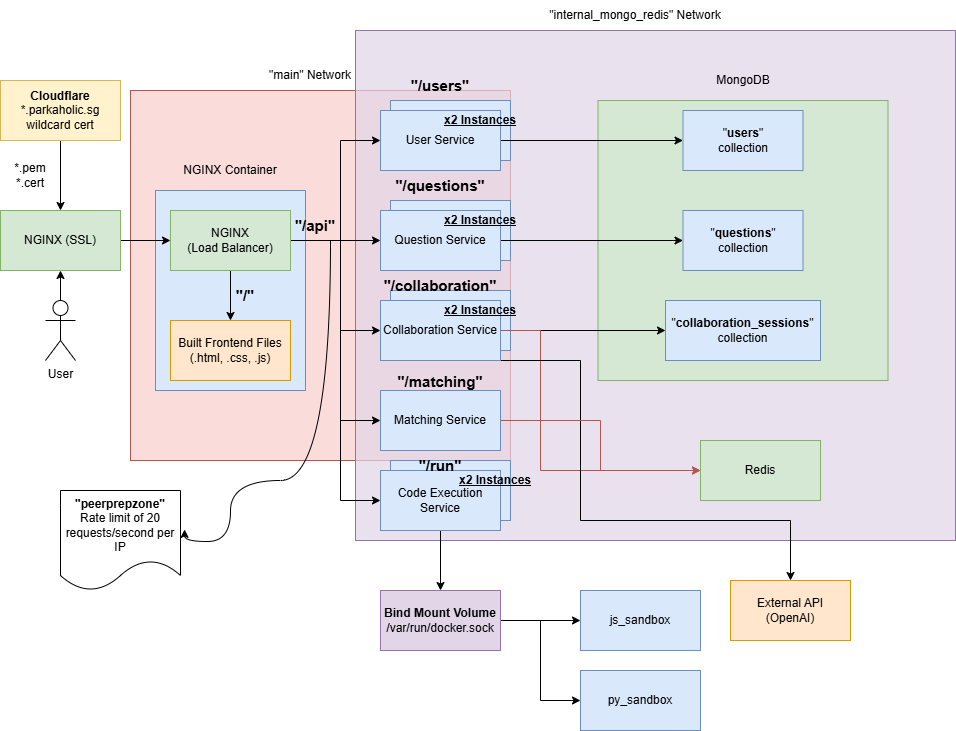

The diagram above was exported from draw.io. Its source (the exported page's mxGraphModel, read from the mxfile embedded in the PNG):
<mxGraphModel dx="2066" dy="777" grid="1" gridSize="10" guides="1" tooltips="1" connect="1" arrows="1" fold="1" page="1" pageScale="1" pageWidth="850" pageHeight="1100" math="0" shadow="0">
  <root>
    <mxCell id="0" />
    <mxCell id="1" parent="0" />
    <mxCell id="RirraL9qLZYPVxR3pHyk-3" value="" style="rounded=0;whiteSpace=wrap;html=1;fillColor=#f8cecc;fillStyle=solid;strokeColor=#b85450;fillOpacity=70;" parent="1" vertex="1">
      <mxGeometry x="200" y="140" width="380" height="370" as="geometry" />
    </mxCell>
    <mxCell id="RirraL9qLZYPVxR3pHyk-1" value="" style="rounded=0;whiteSpace=wrap;html=1;fillColor=#e1d5e7;fillStyle=solid;strokeColor=#9673a6;gradientColor=none;fillOpacity=70;" parent="1" vertex="1">
      <mxGeometry x="425" y="80" width="600" height="510" as="geometry" />
    </mxCell>
    <mxCell id="DLykMNi-Dw4rn0R0rS3M-10" value="" style="rounded=0;whiteSpace=wrap;html=1;fillColor=#dae8fc;strokeColor=#6c8ebf;" parent="1" vertex="1">
      <mxGeometry x="460" y="510" width="120" height="60" as="geometry" />
    </mxCell>
    <mxCell id="DLykMNi-Dw4rn0R0rS3M-7" value="" style="rounded=0;whiteSpace=wrap;html=1;fillColor=#dae8fc;strokeColor=#6c8ebf;" parent="1" vertex="1">
      <mxGeometry x="460" y="340" width="120" height="60" as="geometry" />
    </mxCell>
    <mxCell id="DLykMNi-Dw4rn0R0rS3M-6" value="Question Service" style="rounded=0;whiteSpace=wrap;html=1;fillColor=#dae8fc;strokeColor=#6c8ebf;" parent="1" vertex="1">
      <mxGeometry x="460" y="250" width="120" height="60" as="geometry" />
    </mxCell>
    <mxCell id="DLykMNi-Dw4rn0R0rS3M-3" value="" style="rounded=0;whiteSpace=wrap;html=1;fillColor=#dae8fc;strokeColor=#6c8ebf;" parent="1" vertex="1">
      <mxGeometry x="460" y="150" width="120" height="60" as="geometry" />
    </mxCell>
    <mxCell id="QwHBwgnYl4Hv5XBhtzQy-1" value="" style="rounded=0;whiteSpace=wrap;html=1;fillColor=#dae8fc;fillStyle=solid;strokeColor=#6c8ebf;" parent="1" vertex="1">
      <mxGeometry x="225" y="240" width="150" height="200" as="geometry" />
    </mxCell>
    <mxCell id="41EBdhxNxVLZV15aZkeJ-2" value="Redis" style="rounded=0;whiteSpace=wrap;html=1;fillColor=#d5e8d4;strokeColor=#82b366;" parent="1" vertex="1">
      <mxGeometry x="770" y="490" width="120" height="60" as="geometry" />
    </mxCell>
    <mxCell id="41EBdhxNxVLZV15aZkeJ-1" value="" style="rounded=0;whiteSpace=wrap;html=1;fillColor=#d5e8d4;strokeColor=#82b366;fillStyle=solid;" parent="1" vertex="1">
      <mxGeometry x="667.5" y="150" width="290" height="280" as="geometry" />
    </mxCell>
    <mxCell id="41EBdhxNxVLZV15aZkeJ-5" style="edgeStyle=orthogonalEdgeStyle;rounded=0;orthogonalLoop=1;jettySize=auto;html=1;" parent="1" source="41EBdhxNxVLZV15aZkeJ-3" target="41EBdhxNxVLZV15aZkeJ-4" edge="1">
      <mxGeometry relative="1" as="geometry" />
    </mxCell>
    <mxCell id="41EBdhxNxVLZV15aZkeJ-14" style="edgeStyle=orthogonalEdgeStyle;rounded=0;orthogonalLoop=1;jettySize=auto;html=1;entryX=0;entryY=0.5;entryDx=0;entryDy=0;" parent="1" source="41EBdhxNxVLZV15aZkeJ-3" target="41EBdhxNxVLZV15aZkeJ-11" edge="1">
      <mxGeometry relative="1" as="geometry" />
    </mxCell>
    <mxCell id="41EBdhxNxVLZV15aZkeJ-15" style="edgeStyle=orthogonalEdgeStyle;rounded=0;orthogonalLoop=1;jettySize=auto;html=1;entryX=0;entryY=0.5;entryDx=0;entryDy=0;" parent="1" source="41EBdhxNxVLZV15aZkeJ-3" target="41EBdhxNxVLZV15aZkeJ-10" edge="1">
      <mxGeometry relative="1" as="geometry">
        <Array as="points">
          <mxPoint x="410" y="290" />
          <mxPoint x="410" y="190" />
        </Array>
      </mxGeometry>
    </mxCell>
    <mxCell id="41EBdhxNxVLZV15aZkeJ-16" style="edgeStyle=orthogonalEdgeStyle;rounded=0;orthogonalLoop=1;jettySize=auto;html=1;entryX=0;entryY=0.5;entryDx=0;entryDy=0;" parent="1" source="41EBdhxNxVLZV15aZkeJ-3" target="41EBdhxNxVLZV15aZkeJ-12" edge="1">
      <mxGeometry relative="1" as="geometry">
        <Array as="points">
          <mxPoint x="410" y="290" />
          <mxPoint x="410" y="380" />
        </Array>
      </mxGeometry>
    </mxCell>
    <mxCell id="41EBdhxNxVLZV15aZkeJ-17" style="edgeStyle=orthogonalEdgeStyle;rounded=0;orthogonalLoop=1;jettySize=auto;html=1;entryX=0;entryY=0.5;entryDx=0;entryDy=0;" parent="1" source="41EBdhxNxVLZV15aZkeJ-3" target="41EBdhxNxVLZV15aZkeJ-13" edge="1">
      <mxGeometry relative="1" as="geometry">
        <Array as="points">
          <mxPoint x="410" y="290" />
          <mxPoint x="410" y="470" />
        </Array>
      </mxGeometry>
    </mxCell>
    <mxCell id="0XIW0K8542p3BAa0IinY-8" style="edgeStyle=orthogonalEdgeStyle;rounded=0;orthogonalLoop=1;jettySize=auto;html=1;entryX=0;entryY=0.5;entryDx=0;entryDy=0;" parent="1" source="41EBdhxNxVLZV15aZkeJ-3" target="0XIW0K8542p3BAa0IinY-7" edge="1">
      <mxGeometry relative="1" as="geometry">
        <Array as="points">
          <mxPoint x="410" y="290" />
          <mxPoint x="410" y="550" />
        </Array>
      </mxGeometry>
    </mxCell>
    <mxCell id="41EBdhxNxVLZV15aZkeJ-3" value="NGINX&lt;div&gt;(Load Balancer)&lt;/div&gt;" style="rounded=0;whiteSpace=wrap;html=1;fillColor=#d5e8d4;strokeColor=#82b366;" parent="1" vertex="1">
      <mxGeometry x="240" y="260" width="120" height="60" as="geometry" />
    </mxCell>
    <mxCell id="41EBdhxNxVLZV15aZkeJ-4" value="Built Frontend Files&lt;br&gt;(.html, .css, .js)" style="rounded=0;whiteSpace=wrap;html=1;fillColor=#ffe6cc;strokeColor=#d79b00;" parent="1" vertex="1">
      <mxGeometry x="240" y="370" width="120" height="60" as="geometry" />
    </mxCell>
    <mxCell id="41EBdhxNxVLZV15aZkeJ-7" style="edgeStyle=orthogonalEdgeStyle;rounded=0;orthogonalLoop=1;jettySize=auto;html=1;entryX=0;entryY=0.5;entryDx=0;entryDy=0;" parent="1" target="41EBdhxNxVLZV15aZkeJ-3" edge="1">
      <mxGeometry relative="1" as="geometry">
        <mxPoint x="190" y="290" as="sourcePoint" />
      </mxGeometry>
    </mxCell>
    <mxCell id="RirraL9qLZYPVxR3pHyk-8" style="edgeStyle=orthogonalEdgeStyle;rounded=0;orthogonalLoop=1;jettySize=auto;html=1;entryX=0.5;entryY=1;entryDx=0;entryDy=0;" parent="1" source="41EBdhxNxVLZV15aZkeJ-6" target="RirraL9qLZYPVxR3pHyk-5" edge="1">
      <mxGeometry relative="1" as="geometry" />
    </mxCell>
    <mxCell id="41EBdhxNxVLZV15aZkeJ-6" value="User" style="shape=umlActor;verticalLabelPosition=bottom;verticalAlign=top;html=1;outlineConnect=0;" parent="1" vertex="1">
      <mxGeometry x="115" y="350" width="30" height="60" as="geometry" />
    </mxCell>
    <mxCell id="srvKpYueAVTg1VaY08hH-8" style="edgeStyle=orthogonalEdgeStyle;rounded=0;orthogonalLoop=1;jettySize=auto;html=1;entryX=0;entryY=0.5;entryDx=0;entryDy=0;" parent="1" source="41EBdhxNxVLZV15aZkeJ-10" target="srvKpYueAVTg1VaY08hH-1" edge="1">
      <mxGeometry relative="1" as="geometry" />
    </mxCell>
    <mxCell id="41EBdhxNxVLZV15aZkeJ-10" value="User Service" style="rounded=0;whiteSpace=wrap;html=1;fillColor=#dae8fc;strokeColor=#6c8ebf;" parent="1" vertex="1">
      <mxGeometry x="450" y="160" width="120" height="60" as="geometry" />
    </mxCell>
    <mxCell id="srvKpYueAVTg1VaY08hH-9" style="edgeStyle=orthogonalEdgeStyle;rounded=0;orthogonalLoop=1;jettySize=auto;html=1;" parent="1" source="41EBdhxNxVLZV15aZkeJ-11" target="srvKpYueAVTg1VaY08hH-4" edge="1">
      <mxGeometry relative="1" as="geometry" />
    </mxCell>
    <mxCell id="41EBdhxNxVLZV15aZkeJ-11" value="Question Service" style="rounded=0;whiteSpace=wrap;html=1;fillColor=#dae8fc;strokeColor=#6c8ebf;" parent="1" vertex="1">
      <mxGeometry x="450" y="260" width="120" height="60" as="geometry" />
    </mxCell>
    <mxCell id="srvKpYueAVTg1VaY08hH-10" style="edgeStyle=orthogonalEdgeStyle;rounded=0;orthogonalLoop=1;jettySize=auto;html=1;" parent="1" source="41EBdhxNxVLZV15aZkeJ-12" target="srvKpYueAVTg1VaY08hH-6" edge="1">
      <mxGeometry relative="1" as="geometry" />
    </mxCell>
    <mxCell id="srvKpYueAVTg1VaY08hH-13" style="edgeStyle=orthogonalEdgeStyle;rounded=0;orthogonalLoop=1;jettySize=auto;html=1;entryX=0;entryY=0.5;entryDx=0;entryDy=0;fillColor=#f8cecc;strokeColor=#b85450;" parent="1" source="41EBdhxNxVLZV15aZkeJ-12" target="41EBdhxNxVLZV15aZkeJ-2" edge="1">
      <mxGeometry relative="1" as="geometry">
        <Array as="points">
          <mxPoint x="610" y="380" />
          <mxPoint x="610" y="520" />
        </Array>
      </mxGeometry>
    </mxCell>
    <mxCell id="0XIW0K8542p3BAa0IinY-24" style="edgeStyle=orthogonalEdgeStyle;rounded=0;orthogonalLoop=1;jettySize=auto;html=1;exitX=1;exitY=1;exitDx=0;exitDy=0;entryX=0.5;entryY=0;entryDx=0;entryDy=0;" parent="1" source="41EBdhxNxVLZV15aZkeJ-12" target="0XIW0K8542p3BAa0IinY-25" edge="1">
      <mxGeometry relative="1" as="geometry">
        <mxPoint x="820" y="620" as="targetPoint" />
        <Array as="points">
          <mxPoint x="650" y="410" />
          <mxPoint x="650" y="570" />
          <mxPoint x="860" y="570" />
        </Array>
      </mxGeometry>
    </mxCell>
    <mxCell id="41EBdhxNxVLZV15aZkeJ-12" value="Collaboration Service" style="rounded=0;whiteSpace=wrap;html=1;fillColor=#dae8fc;strokeColor=#6c8ebf;" parent="1" vertex="1">
      <mxGeometry x="450" y="350" width="120" height="60" as="geometry" />
    </mxCell>
    <mxCell id="DLykMNi-Dw4rn0R0rS3M-1" style="edgeStyle=orthogonalEdgeStyle;rounded=0;orthogonalLoop=1;jettySize=auto;html=1;entryX=0;entryY=0.5;entryDx=0;entryDy=0;fillColor=#f8cecc;strokeColor=#b85450;" parent="1" source="41EBdhxNxVLZV15aZkeJ-13" target="41EBdhxNxVLZV15aZkeJ-2" edge="1">
      <mxGeometry relative="1" as="geometry" />
    </mxCell>
    <mxCell id="41EBdhxNxVLZV15aZkeJ-13" value="Matching Service" style="rounded=0;whiteSpace=wrap;html=1;fillColor=#dae8fc;strokeColor=#6c8ebf;" parent="1" vertex="1">
      <mxGeometry x="450" y="440" width="120" height="60" as="geometry" />
    </mxCell>
    <mxCell id="QwHBwgnYl4Hv5XBhtzQy-2" value="NGINX Container" style="text;html=1;whiteSpace=wrap;strokeColor=none;fillColor=none;align=center;verticalAlign=middle;rounded=0;" parent="1" vertex="1">
      <mxGeometry x="230" y="200" width="140" height="40" as="geometry" />
    </mxCell>
    <mxCell id="srvKpYueAVTg1VaY08hH-1" value="&quot;&lt;b&gt;users&lt;/b&gt;&quot;&lt;div&gt;collection&lt;/div&gt;" style="rounded=0;whiteSpace=wrap;html=1;fillColor=#dae8fc;strokeColor=#6c8ebf;" parent="1" vertex="1">
      <mxGeometry x="752.5" y="160" width="120" height="60" as="geometry" />
    </mxCell>
    <mxCell id="srvKpYueAVTg1VaY08hH-2" value="MongoDB" style="text;html=1;whiteSpace=wrap;strokeColor=none;fillColor=none;align=center;verticalAlign=middle;rounded=0;" parent="1" vertex="1">
      <mxGeometry x="742.5" y="110" width="140" height="40" as="geometry" />
    </mxCell>
    <mxCell id="srvKpYueAVTg1VaY08hH-4" value="&quot;&lt;b&gt;questions&lt;/b&gt;&quot;&lt;div&gt;collection&lt;/div&gt;" style="rounded=0;whiteSpace=wrap;html=1;fillColor=#dae8fc;strokeColor=#6c8ebf;" parent="1" vertex="1">
      <mxGeometry x="752.5" y="260" width="120" height="60" as="geometry" />
    </mxCell>
    <mxCell id="srvKpYueAVTg1VaY08hH-6" value="&quot;&lt;b&gt;collaboration_sessions&lt;/b&gt;&quot;&lt;div&gt;collection&lt;/div&gt;" style="rounded=0;whiteSpace=wrap;html=1;fillColor=#dae8fc;strokeColor=#6c8ebf;" parent="1" vertex="1">
      <mxGeometry x="735" y="350" width="155" height="60" as="geometry" />
    </mxCell>
    <mxCell id="RirraL9qLZYPVxR3pHyk-2" value="&quot;internal_mongo_redis&quot; Network" style="text;html=1;whiteSpace=wrap;strokeColor=none;fillColor=none;align=center;verticalAlign=middle;rounded=0;" parent="1" vertex="1">
      <mxGeometry x="610" y="50" width="190" height="30" as="geometry" />
    </mxCell>
    <mxCell id="RirraL9qLZYPVxR3pHyk-4" value="&quot;main&quot; Network" style="text;html=1;whiteSpace=wrap;strokeColor=none;fillColor=none;align=center;verticalAlign=middle;rounded=0;" parent="1" vertex="1">
      <mxGeometry x="310" y="110" width="140" height="30" as="geometry" />
    </mxCell>
    <mxCell id="RirraL9qLZYPVxR3pHyk-5" value="NGINX (SSL)" style="rounded=0;whiteSpace=wrap;html=1;fillColor=#d5e8d4;strokeColor=#82b366;" parent="1" vertex="1">
      <mxGeometry x="70" y="260" width="120" height="60" as="geometry" />
    </mxCell>
    <mxCell id="0XIW0K8542p3BAa0IinY-4" style="edgeStyle=orthogonalEdgeStyle;rounded=0;orthogonalLoop=1;jettySize=auto;html=1;entryX=0.5;entryY=0;entryDx=0;entryDy=0;" parent="1" source="0XIW0K8542p3BAa0IinY-3" target="RirraL9qLZYPVxR3pHyk-5" edge="1">
      <mxGeometry relative="1" as="geometry" />
    </mxCell>
    <mxCell id="0XIW0K8542p3BAa0IinY-3" value="&lt;b&gt;Cloudflare&lt;/b&gt;&lt;div&gt;*.parkaholic.sg wildcard cert&lt;/div&gt;" style="rounded=0;whiteSpace=wrap;html=1;fillColor=#fff2cc;strokeColor=#d6b656;" parent="1" vertex="1">
      <mxGeometry x="70" y="130" width="120" height="60" as="geometry" />
    </mxCell>
    <mxCell id="0XIW0K8542p3BAa0IinY-5" value="*.pem&lt;div&gt;*.cert&lt;/div&gt;" style="text;html=1;whiteSpace=wrap;strokeColor=none;fillColor=none;align=center;verticalAlign=middle;rounded=0;" parent="1" vertex="1">
      <mxGeometry x="70" y="210" width="60" height="30" as="geometry" />
    </mxCell>
    <mxCell id="0XIW0K8542p3BAa0IinY-18" style="edgeStyle=orthogonalEdgeStyle;rounded=0;orthogonalLoop=1;jettySize=auto;html=1;entryX=0.5;entryY=0;entryDx=0;entryDy=0;" parent="1" source="0XIW0K8542p3BAa0IinY-7" target="0XIW0K8542p3BAa0IinY-19" edge="1">
      <mxGeometry relative="1" as="geometry">
        <mxPoint x="510" y="640" as="targetPoint" />
      </mxGeometry>
    </mxCell>
    <mxCell id="0XIW0K8542p3BAa0IinY-7" value="Code Execution Service" style="rounded=0;whiteSpace=wrap;html=1;fillColor=#dae8fc;strokeColor=#6c8ebf;" parent="1" vertex="1">
      <mxGeometry x="450" y="520" width="120" height="60" as="geometry" />
    </mxCell>
    <mxCell id="0XIW0K8542p3BAa0IinY-9" value="&lt;b&gt;&lt;font style=&quot;font-size: 15px;&quot;&gt;&quot;/&quot;&lt;/font&gt;&lt;/b&gt;&lt;span style=&quot;color: rgba(0, 0, 0, 0); font-family: monospace; font-size: 0px; text-align: start; text-wrap-mode: nowrap;&quot;&gt;%3CmxGraphModel%3E%3Croot%3E%3CmxCell%20id%3D%220%22%2F%3E%3CmxCell%20id%3D%221%22%20parent%3D%220%22%2F%3E%3CmxCell%20id%3D%222%22%20value%3D%22%26quot%3Bmain%26quot%3B%20Network%22%20style%3D%22text%3Bhtml%3D1%3BwhiteSpace%3Dwrap%3BstrokeColor%3Dnone%3BfillColor%3Dnone%3Balign%3Dcenter%3BverticalAlign%3Dmiddle%3Brounded%3D0%3B%22%20vertex%3D%221%22%20parent%3D%221%22%3E%3CmxGeometry%20x%3D%22310%22%20y%3D%22110%22%20width%3D%22140%22%20height%3D%2230%22%20as%3D%22geometry%22%2F%3E%3C%2FmxCell%3E%3C%2Froot%3E%3C%2FmxGraphModel%3E&lt;/span&gt;" style="text;html=1;whiteSpace=wrap;strokeColor=none;fillColor=none;align=center;verticalAlign=middle;rounded=0;" parent="1" vertex="1">
      <mxGeometry x="300" y="330" width="30" height="30" as="geometry" />
    </mxCell>
    <mxCell id="GaQfGMrjTDaF5mbYf5Fm-3" style="edgeStyle=orthogonalEdgeStyle;rounded=0;orthogonalLoop=1;jettySize=auto;html=1;exitX=1;exitY=1;exitDx=0;exitDy=0;curved=1;entryX=1.034;entryY=0.389;entryDx=0;entryDy=0;entryPerimeter=0;" parent="1" source="0XIW0K8542p3BAa0IinY-11" target="GaQfGMrjTDaF5mbYf5Fm-5" edge="1">
      <mxGeometry relative="1" as="geometry">
        <mxPoint x="290" y="590" as="targetPoint" />
        <Array as="points">
          <mxPoint x="400" y="530" />
          <mxPoint x="300" y="530" />
          <mxPoint x="300" y="591" />
        </Array>
      </mxGeometry>
    </mxCell>
    <mxCell id="0XIW0K8542p3BAa0IinY-11" value="&lt;b&gt;&lt;font style=&quot;font-size: 15px;&quot;&gt;&quot;/api&quot;&lt;/font&gt;&lt;/b&gt;&lt;span style=&quot;color: rgba(0, 0, 0, 0); font-family: monospace; font-size: 0px; text-align: start; text-wrap-mode: nowrap;&quot;&gt;%3CmxGraphModel%3E%3Croot%3E%3CmxCell%20id%3D%220%22%2F%3E%3CmxCell%20id%3D%221%22%20parent%3D%220%22%2F%3E%3CmxCell%20id%3D%222%22%20value%3D%22%26quot%3Bmain%26quot%3B%20Network%22%20style%3D%22text%3Bhtml%3D1%3BwhiteSpace%3Dwrap%3BstrokeColor%3Dnone%3BfillColor%3Dnone%3Balign%3Dcenter%3BverticalAlign%3Dmiddle%3Brounded%3D0%3B%22%20vertex%3D%221%22%20parent%3D%221%22%3E%3CmxGeometry%20x%3D%22310%22%20y%3D%22110%22%20width%3D%22140%22%20height%3D%2230%22%20as%3D%22geometry%22%2F%3E%3C%2FmxCell%3E%3C%2Froot%3E%3C%2FmxGraphModel%3E&lt;/span&gt;" style="text;html=1;whiteSpace=wrap;strokeColor=none;fillColor=none;align=center;verticalAlign=middle;rounded=0;" parent="1" vertex="1">
      <mxGeometry x="370" y="260" width="30" height="30" as="geometry" />
    </mxCell>
    <mxCell id="0XIW0K8542p3BAa0IinY-12" value="&lt;b&gt;&lt;font style=&quot;font-size: 15px;&quot;&gt;&quot;/users&quot;&lt;/font&gt;&lt;/b&gt;&lt;span style=&quot;color: rgba(0, 0, 0, 0); font-family: monospace; font-size: 0px; text-align: start; text-wrap-mode: nowrap;&quot;&gt;%3CmxGraphModel%3E%3Croot%3E%3CmxCell%20id%3D%220%22%2F%3E%3CmxCell%20id%3D%221%22%20parent%3D%220%22%2F%3E%3CmxCell%20id%3D%222%22%20value%3D%22%26quot%3Bmain%26quot%3B%20Network%22%20style%3D%22text%3Bhtml%3D1%3BwhiteSpace%3Dwrap%3BstrokeColor%3Dnone%3BfillColor%3Dnone%3Balign%3Dcenter%3BverticalAlign%3Dmiddle%3Brounded%3D0%3B%22%20vertex%3D%221%22%20parent%3D%221%22%3E%3CmxGeometry%20x%3D%22310%22%20y%3D%22110%22%20width%3D%22140%22%20height%3D%2230%22%20as%3D%22geometry%22%2F%3E%3C%2FmxCell%3E%3C%2Froot%3E%3C%2FmxGraphModel%3E&lt;/span&gt;" style="text;html=1;whiteSpace=wrap;strokeColor=none;fillColor=none;align=center;verticalAlign=middle;rounded=0;" parent="1" vertex="1">
      <mxGeometry x="495" y="120" width="30" height="30" as="geometry" />
    </mxCell>
    <mxCell id="0XIW0K8542p3BAa0IinY-15" value="&lt;span style=&quot;font-size: 15px;&quot;&gt;&lt;b&gt;&quot;/matching&quot;&lt;/b&gt;&lt;/span&gt;" style="text;html=1;whiteSpace=wrap;strokeColor=none;fillColor=none;align=center;verticalAlign=middle;rounded=0;" parent="1" vertex="1">
      <mxGeometry x="450" y="416" width="120" height="30" as="geometry" />
    </mxCell>
    <mxCell id="0XIW0K8542p3BAa0IinY-16" value="&lt;span style=&quot;font-size: 15px;&quot;&gt;&lt;b&gt;&quot;/run&quot;&lt;/b&gt;&lt;/span&gt;" style="text;html=1;whiteSpace=wrap;strokeColor=none;fillColor=none;align=center;verticalAlign=middle;rounded=0;" parent="1" vertex="1">
      <mxGeometry x="450" y="500" width="120" height="30" as="geometry" />
    </mxCell>
    <mxCell id="0XIW0K8542p3BAa0IinY-17" value="&lt;span style=&quot;font-size: 15px;&quot;&gt;&lt;b&gt;&quot;/questions&quot;&lt;/b&gt;&lt;/span&gt;" style="text;html=1;whiteSpace=wrap;strokeColor=none;fillColor=none;align=center;verticalAlign=middle;rounded=0;" parent="1" vertex="1">
      <mxGeometry x="450" y="220" width="120" height="30" as="geometry" />
    </mxCell>
    <mxCell id="0XIW0K8542p3BAa0IinY-20" style="edgeStyle=orthogonalEdgeStyle;rounded=0;orthogonalLoop=1;jettySize=auto;html=1;" parent="1" source="0XIW0K8542p3BAa0IinY-19" edge="1">
      <mxGeometry relative="1" as="geometry">
        <mxPoint x="650" y="670" as="targetPoint" />
      </mxGeometry>
    </mxCell>
    <mxCell id="0XIW0K8542p3BAa0IinY-23" style="edgeStyle=orthogonalEdgeStyle;rounded=0;orthogonalLoop=1;jettySize=auto;html=1;entryX=0;entryY=0.5;entryDx=0;entryDy=0;" parent="1" source="0XIW0K8542p3BAa0IinY-19" target="0XIW0K8542p3BAa0IinY-22" edge="1">
      <mxGeometry relative="1" as="geometry" />
    </mxCell>
    <mxCell id="0XIW0K8542p3BAa0IinY-19" value="&lt;b&gt;Bind Mount Volume&lt;/b&gt;&lt;div&gt;/var/run/docker.sock&lt;/div&gt;" style="rounded=0;whiteSpace=wrap;html=1;fillColor=#e1d5e7;strokeColor=#9673a6;" parent="1" vertex="1">
      <mxGeometry x="450" y="640" width="120" height="60" as="geometry" />
    </mxCell>
    <mxCell id="0XIW0K8542p3BAa0IinY-21" value="js_sandbox" style="rounded=0;whiteSpace=wrap;html=1;fillColor=#dae8fc;strokeColor=#6c8ebf;" parent="1" vertex="1">
      <mxGeometry x="650" y="640" width="120" height="60" as="geometry" />
    </mxCell>
    <mxCell id="0XIW0K8542p3BAa0IinY-22" value="py_sandbox" style="rounded=0;whiteSpace=wrap;html=1;fillColor=#dae8fc;strokeColor=#6c8ebf;" parent="1" vertex="1">
      <mxGeometry x="650" y="720" width="120" height="60" as="geometry" />
    </mxCell>
    <mxCell id="0XIW0K8542p3BAa0IinY-25" value="External API&lt;div&gt;(OpenAI)&lt;/div&gt;" style="rounded=0;whiteSpace=wrap;html=1;fillColor=#ffe6cc;strokeColor=#d79b00;" parent="1" vertex="1">
      <mxGeometry x="800" y="630" width="120" height="60" as="geometry" />
    </mxCell>
    <mxCell id="GaQfGMrjTDaF5mbYf5Fm-5" value="&lt;b&gt;&quot;peerprepzone&quot;&lt;/b&gt;&lt;div&gt;Rate limit of 20 requests/second per IP&lt;/div&gt;" style="shape=document;whiteSpace=wrap;html=1;boundedLbl=1;" parent="1" vertex="1">
      <mxGeometry x="130" y="540" width="120" height="100" as="geometry" />
    </mxCell>
    <mxCell id="DLykMNi-Dw4rn0R0rS3M-2" value="&lt;b&gt;&lt;u&gt;&lt;font&gt;x2 Instances&lt;/font&gt;&lt;/u&gt;&lt;/b&gt;" style="text;html=1;whiteSpace=wrap;strokeColor=none;fillColor=none;align=center;verticalAlign=middle;rounded=0;" parent="1" vertex="1">
      <mxGeometry x="510" y="160" width="80" height="20" as="geometry" />
    </mxCell>
    <mxCell id="DLykMNi-Dw4rn0R0rS3M-5" value="&lt;b&gt;&lt;u&gt;&lt;font&gt;x2 Instances&lt;/font&gt;&lt;/u&gt;&lt;/b&gt;" style="text;html=1;whiteSpace=wrap;strokeColor=none;fillColor=none;align=center;verticalAlign=middle;rounded=0;" parent="1" vertex="1">
      <mxGeometry x="510" y="260" width="80" height="20" as="geometry" />
    </mxCell>
    <mxCell id="DLykMNi-Dw4rn0R0rS3M-8" value="&lt;b&gt;&lt;u&gt;&lt;font&gt;x2 Instances&lt;/font&gt;&lt;/u&gt;&lt;/b&gt;" style="text;html=1;whiteSpace=wrap;strokeColor=none;fillColor=none;align=center;verticalAlign=middle;rounded=0;" parent="1" vertex="1">
      <mxGeometry x="510" y="350" width="80" height="20" as="geometry" />
    </mxCell>
    <mxCell id="0XIW0K8542p3BAa0IinY-13" value="&lt;span style=&quot;font-size: 15px;&quot;&gt;&lt;b&gt;&quot;/collaboration&quot;&lt;/b&gt;&lt;/span&gt;" style="text;html=1;whiteSpace=wrap;strokeColor=none;fillColor=none;align=center;verticalAlign=middle;rounded=0;" parent="1" vertex="1">
      <mxGeometry x="450" y="320" width="120" height="30" as="geometry" />
    </mxCell>
    <mxCell id="DLykMNi-Dw4rn0R0rS3M-11" value="&lt;b&gt;&lt;u&gt;&lt;font&gt;x2 Instances&lt;/font&gt;&lt;/u&gt;&lt;/b&gt;" style="text;html=1;whiteSpace=wrap;strokeColor=none;fillColor=none;align=center;verticalAlign=middle;rounded=0;" parent="1" vertex="1">
      <mxGeometry x="525" y="520" width="80" height="20" as="geometry" />
    </mxCell>
  </root>
</mxGraphModel>